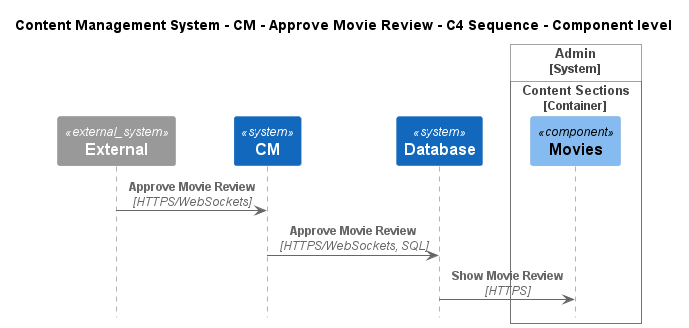

The diagram above was rendered by PlantUML. Its source (embedded in the PNG):
@startuml
!include ..\..\..\..\..\.c4s\C4_Sequence.puml

title Content Management System - CM - Approve Movie Review - C4 Sequence - Component level

System_Ext(C4InterFlow.SoftwareSystems.ExternalSystem, "External", "")
System(ContentManagementSystem.SoftwareSystems.CM, "CM", "Content Management System is used to manage the process of creating, organizing, editing, and publishing digital content.")
System(ContentManagementSystem.SoftwareSystems.Database, "Database", "Stores user registration information, data, access logs, etc.")

System_Boundary(ContentManagementSystem.SoftwareSystems.Admin, "Admin")
    
Container_Boundary(ContentManagementSystem.SoftwareSystems.Admin.Containers.ContentSections, "Content Sections")
    Component(ContentManagementSystem.SoftwareSystems.Admin.Containers.ContentSections.Components.Movies, "Movies", "", "")
Boundary_End()
Boundary_End()

Rel(C4InterFlow.SoftwareSystems.ExternalSystem, ContentManagementSystem.SoftwareSystems.CM, "Approve Movie Review", "HTTPS/WebSockets")
Rel(ContentManagementSystem.SoftwareSystems.CM, ContentManagementSystem.SoftwareSystems.Database, "Approve Movie Review", "HTTPS/WebSockets, SQL")
Rel(ContentManagementSystem.SoftwareSystems.Database, ContentManagementSystem.SoftwareSystems.Admin.Containers.ContentSections.Components.Movies, "Show Movie Review", "HTTPS")


@enduml